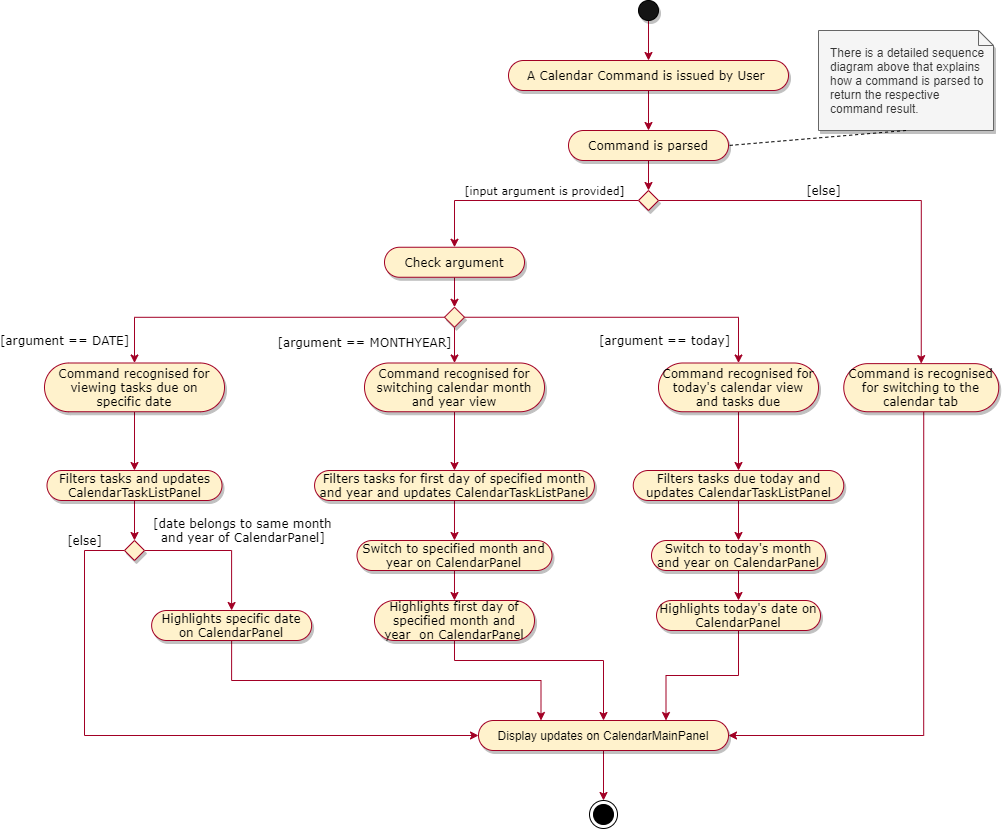

The diagram above was exported from draw.io. Its source (the exported page's mxGraphModel, read from the mxfile embedded in the PNG):
<mxGraphModel dx="1833" dy="636" grid="1" gridSize="10" guides="1" tooltips="1" connect="1" arrows="1" fold="1" page="1" pageScale="1" pageWidth="827" pageHeight="1169" math="0" shadow="0">
  <root>
    <mxCell id="0" />
    <mxCell id="1" parent="0" />
    <mxCell id="-Fa6i20INTZBDvl07Vsu-55" value="" style="edgeStyle=orthogonalEdgeStyle;rounded=0;orthogonalLoop=1;jettySize=auto;html=1;startArrow=none;startFill=0;endArrow=classic;endFill=1;strokeColor=#A20025;" parent="1" source="-Fa6i20INTZBDvl07Vsu-1" target="-Fa6i20INTZBDvl07Vsu-51" edge="1">
      <mxGeometry relative="1" as="geometry" />
    </mxCell>
    <mxCell id="-Fa6i20INTZBDvl07Vsu-1" value="" style="ellipse;whiteSpace=wrap;html=1;aspect=fixed;fillColor=#141414;shadow=1;" parent="1" vertex="1">
      <mxGeometry x="404" y="20" width="20" height="20" as="geometry" />
    </mxCell>
    <mxCell id="-Fa6i20INTZBDvl07Vsu-62" value="" style="edgeStyle=orthogonalEdgeStyle;rounded=0;orthogonalLoop=1;jettySize=auto;html=1;startArrow=none;startFill=0;endArrow=classic;endFill=1;strokeColor=#A20025;fontFamily=Verdana;" parent="1" source="-Fa6i20INTZBDvl07Vsu-7" target="-Fa6i20INTZBDvl07Vsu-15" edge="1">
      <mxGeometry relative="1" as="geometry" />
    </mxCell>
    <mxCell id="-Fa6i20INTZBDvl07Vsu-7" value="&lt;font face=&quot;Verdana&quot;&gt;Command is parsed&lt;/font&gt;" style="whiteSpace=wrap;html=1;rounded=1;arcSize=50;align=center;verticalAlign=middle;strokeWidth=1;autosize=1;spacing=4;treeFolding=1;treeMoving=1;newEdgeStyle={&quot;edgeStyle&quot;:&quot;entityRelationEdgeStyle&quot;,&quot;startArrow&quot;:&quot;none&quot;,&quot;endArrow&quot;:&quot;none&quot;,&quot;segment&quot;:10,&quot;curved&quot;:1};shadow=1;fillColor=#fff2cc;strokeColor=#A20025;" parent="1" vertex="1">
      <mxGeometry x="334" y="150" width="160" height="30" as="geometry" />
    </mxCell>
    <mxCell id="-Fa6i20INTZBDvl07Vsu-68" value="[input argument is provided]" style="edgeStyle=orthogonalEdgeStyle;rounded=0;orthogonalLoop=1;jettySize=auto;html=1;startArrow=none;startFill=0;endArrow=classic;endFill=1;strokeColor=#A20025;fontFamily=Verdana;" parent="1" source="-Fa6i20INTZBDvl07Vsu-15" target="-Fa6i20INTZBDvl07Vsu-57" edge="1">
      <mxGeometry x="-0.1853" y="-10" relative="1" as="geometry">
        <mxPoint as="offset" />
      </mxGeometry>
    </mxCell>
    <mxCell id="-Fa6i20INTZBDvl07Vsu-87" value="[else]" style="edgeStyle=orthogonalEdgeStyle;rounded=0;orthogonalLoop=1;jettySize=auto;html=1;exitX=1;exitY=0.5;exitDx=0;exitDy=0;entryX=0.5;entryY=0;entryDx=0;entryDy=0;startArrow=none;startFill=0;endArrow=classic;endFill=1;strokeColor=#A20025;fontFamily=Verdana;labelBackgroundColor=none;fontSize=12;" parent="1" source="-Fa6i20INTZBDvl07Vsu-15" target="-Fa6i20INTZBDvl07Vsu-85" edge="1">
      <mxGeometry x="-0.2244" y="10" relative="1" as="geometry">
        <mxPoint as="offset" />
      </mxGeometry>
    </mxCell>
    <mxCell id="-Fa6i20INTZBDvl07Vsu-15" value="" style="rhombus;whiteSpace=wrap;html=1;shadow=1;strokeColor=#A20025;fillColor=#fff2cc;" parent="1" vertex="1">
      <mxGeometry x="404" y="210" width="20" height="20" as="geometry" />
    </mxCell>
    <mxCell id="-Fa6i20INTZBDvl07Vsu-30" value="There is a detailed sequence diagram above that explains how a command is parsed to return the respective command result." style="shape=note;size=15;align=left;spacingLeft=10;html=1;whiteSpace=wrap;shadow=1;fillColor=#f5f5f5;strokeColor=#666666;fontColor=#333333;" parent="1" vertex="1">
      <mxGeometry x="584" y="50" width="175" height="100" as="geometry" />
    </mxCell>
    <mxCell id="-Fa6i20INTZBDvl07Vsu-31" value="" style="edgeStyle=none;endArrow=none;dashed=1;html=1;entryX=1;entryY=0.5;entryDx=0;entryDy=0;exitX=0.5;exitY=1;exitDx=0;exitDy=0;exitPerimeter=0;" parent="1" source="-Fa6i20INTZBDvl07Vsu-30" target="-Fa6i20INTZBDvl07Vsu-7" edge="1">
      <mxGeometry x="1" relative="1" as="geometry">
        <mxPoint x="105" y="147" as="targetPoint" />
        <mxPoint x="191.04999999999995" y="239.5" as="sourcePoint" />
      </mxGeometry>
    </mxCell>
    <mxCell id="-Fa6i20INTZBDvl07Vsu-54" value="" style="edgeStyle=orthogonalEdgeStyle;rounded=0;orthogonalLoop=1;jettySize=auto;html=1;startArrow=none;startFill=0;endArrow=classic;endFill=1;strokeColor=#A20025;" parent="1" source="-Fa6i20INTZBDvl07Vsu-51" target="-Fa6i20INTZBDvl07Vsu-7" edge="1">
      <mxGeometry relative="1" as="geometry" />
    </mxCell>
    <mxCell id="-Fa6i20INTZBDvl07Vsu-51" value="A Calendar Command is issued by User " style="whiteSpace=wrap;rounded=1;arcSize=50;align=center;verticalAlign=middle;strokeWidth=1;autosize=1;spacing=4;treeFolding=1;treeMoving=1;newEdgeStyle={&quot;edgeStyle&quot;:&quot;entityRelationEdgeStyle&quot;,&quot;startArrow&quot;:&quot;none&quot;,&quot;endArrow&quot;:&quot;none&quot;,&quot;segment&quot;:10,&quot;curved&quot;:1};shadow=1;fillColor=#fff2cc;strokeColor=#A20025;horizontal=1;fontFamily=Verdana;" parent="1" vertex="1">
      <mxGeometry x="274" y="80" width="280" height="30" as="geometry" />
    </mxCell>
    <mxCell id="h2kCUZ5ImrMMt9wqPTXa-8" style="edgeStyle=orthogonalEdgeStyle;rounded=0;orthogonalLoop=1;jettySize=auto;html=1;exitX=0.5;exitY=1;exitDx=0;exitDy=0;entryX=0.5;entryY=0;entryDx=0;entryDy=0;labelBackgroundColor=none;fontSize=12;strokeColor=#A20025;" parent="1" source="-Fa6i20INTZBDvl07Vsu-57" target="h2kCUZ5ImrMMt9wqPTXa-7" edge="1">
      <mxGeometry relative="1" as="geometry" />
    </mxCell>
    <mxCell id="-Fa6i20INTZBDvl07Vsu-57" value="Check argument" style="whiteSpace=wrap;html=1;rounded=1;arcSize=50;align=center;verticalAlign=middle;strokeWidth=1;autosize=1;spacing=4;treeFolding=1;treeMoving=1;newEdgeStyle={&quot;edgeStyle&quot;:&quot;entityRelationEdgeStyle&quot;,&quot;startArrow&quot;:&quot;none&quot;,&quot;endArrow&quot;:&quot;none&quot;,&quot;segment&quot;:10,&quot;curved&quot;:1};shadow=1;fillColor=#fff2cc;strokeColor=#A20025;fontFamily=Verdana;" parent="1" vertex="1">
      <mxGeometry x="150" y="266.75" width="140" height="30" as="geometry" />
    </mxCell>
    <mxCell id="-Fa6i20INTZBDvl07Vsu-103" value="" style="edgeStyle=orthogonalEdgeStyle;rounded=0;orthogonalLoop=1;jettySize=auto;html=1;startArrow=none;startFill=0;endArrow=classic;endFill=1;strokeColor=#A20025;fontFamily=Verdana;entryX=1;entryY=0.5;entryDx=0;entryDy=0;exitX=0.516;exitY=1;exitDx=0;exitDy=0;exitPerimeter=0;" parent="1" source="-Fa6i20INTZBDvl07Vsu-85" target="-Fa6i20INTZBDvl07Vsu-126" edge="1">
      <mxGeometry relative="1" as="geometry">
        <mxPoint x="599" y="410" as="targetPoint" />
        <Array as="points">
          <mxPoint x="689" y="755" />
        </Array>
      </mxGeometry>
    </mxCell>
    <mxCell id="-Fa6i20INTZBDvl07Vsu-85" value="&lt;font face=&quot;Verdana&quot;&gt;Command is recognised for switching to the calendar tab&lt;/font&gt;" style="whiteSpace=wrap;html=1;rounded=1;arcSize=50;align=center;verticalAlign=middle;strokeWidth=1;autosize=1;spacing=4;treeFolding=1;treeMoving=1;newEdgeStyle={&quot;edgeStyle&quot;:&quot;entityRelationEdgeStyle&quot;,&quot;startArrow&quot;:&quot;none&quot;,&quot;endArrow&quot;:&quot;none&quot;,&quot;segment&quot;:10,&quot;curved&quot;:1};shadow=1;fillColor=#fff2cc;strokeColor=#A20025;" parent="1" vertex="1">
      <mxGeometry x="609.25" y="383.13" width="155" height="48.12" as="geometry" />
    </mxCell>
    <mxCell id="-Fa6i20INTZBDvl07Vsu-138" value="" style="edgeStyle=orthogonalEdgeStyle;rounded=0;orthogonalLoop=1;jettySize=auto;html=1;startArrow=none;startFill=0;endArrow=classic;endFill=1;strokeColor=#A20025;fontFamily=Verdana;" parent="1" source="-Fa6i20INTZBDvl07Vsu-126" edge="1">
      <mxGeometry relative="1" as="geometry">
        <mxPoint x="369" y="820" as="targetPoint" />
      </mxGeometry>
    </mxCell>
    <mxCell id="-Fa6i20INTZBDvl07Vsu-126" value="Display updates on CalendarMainPanel" style="whiteSpace=wrap;html=1;rounded=1;arcSize=50;align=center;verticalAlign=middle;strokeWidth=1;autosize=1;spacing=4;treeFolding=1;treeMoving=1;newEdgeStyle={&quot;edgeStyle&quot;:&quot;entityRelationEdgeStyle&quot;,&quot;startArrow&quot;:&quot;none&quot;,&quot;endArrow&quot;:&quot;none&quot;,&quot;segment&quot;:10,&quot;curved&quot;:1};shadow=1;fillColor=#fff2cc;strokeColor=#A20025;" parent="1" vertex="1">
      <mxGeometry x="244" y="740" width="250" height="30" as="geometry" />
    </mxCell>
    <mxCell id="h2kCUZ5ImrMMt9wqPTXa-13" value="&lt;font face=&quot;Verdana&quot;&gt;[argument == DATE]&lt;/font&gt;" style="edgeStyle=orthogonalEdgeStyle;rounded=0;orthogonalLoop=1;jettySize=auto;html=1;exitX=0;exitY=0.5;exitDx=0;exitDy=0;entryX=0.5;entryY=0;entryDx=0;entryDy=0;labelBackgroundColor=none;strokeColor=#A20025;fontSize=12;" parent="1" source="h2kCUZ5ImrMMt9wqPTXa-7" target="h2kCUZ5ImrMMt9wqPTXa-10" edge="1">
      <mxGeometry x="0.8735" y="-70" relative="1" as="geometry">
        <mxPoint as="offset" />
      </mxGeometry>
    </mxCell>
    <mxCell id="h2kCUZ5ImrMMt9wqPTXa-14" value="&lt;font face=&quot;Verdana&quot;&gt;[argument == MONTHYEAR]&lt;/font&gt;" style="edgeStyle=orthogonalEdgeStyle;rounded=0;orthogonalLoop=1;jettySize=auto;html=1;exitX=0.5;exitY=1;exitDx=0;exitDy=0;labelBackgroundColor=none;strokeColor=#A20025;fontSize=12;" parent="1" source="h2kCUZ5ImrMMt9wqPTXa-7" target="h2kCUZ5ImrMMt9wqPTXa-11" edge="1">
      <mxGeometry x="0.0981" y="-90" relative="1" as="geometry">
        <mxPoint as="offset" />
      </mxGeometry>
    </mxCell>
    <mxCell id="h2kCUZ5ImrMMt9wqPTXa-37" value="&lt;font face=&quot;Verdana&quot;&gt;[argument == today]&lt;/font&gt;" style="edgeStyle=orthogonalEdgeStyle;rounded=0;orthogonalLoop=1;jettySize=auto;html=1;exitX=1;exitY=0.5;exitDx=0;exitDy=0;entryX=0.5;entryY=0;entryDx=0;entryDy=0;labelBackgroundColor=none;strokeColor=#A20025;fontSize=12;" parent="1" source="h2kCUZ5ImrMMt9wqPTXa-7" target="h2kCUZ5ImrMMt9wqPTXa-36" edge="1">
      <mxGeometry x="0.8592" y="-74" relative="1" as="geometry">
        <mxPoint as="offset" />
      </mxGeometry>
    </mxCell>
    <mxCell id="h2kCUZ5ImrMMt9wqPTXa-7" value="" style="rhombus;whiteSpace=wrap;html=1;shadow=1;strokeColor=#A20025;fillColor=#fff2cc;" parent="1" vertex="1">
      <mxGeometry x="210" y="326.75" width="20" height="20" as="geometry" />
    </mxCell>
    <mxCell id="h2kCUZ5ImrMMt9wqPTXa-25" style="edgeStyle=orthogonalEdgeStyle;rounded=0;orthogonalLoop=1;jettySize=auto;html=1;exitX=0.5;exitY=1;exitDx=0;exitDy=0;entryX=0.5;entryY=0;entryDx=0;entryDy=0;labelBackgroundColor=none;strokeColor=#A20025;fontSize=12;" parent="1" source="h2kCUZ5ImrMMt9wqPTXa-10" target="h2kCUZ5ImrMMt9wqPTXa-22" edge="1">
      <mxGeometry relative="1" as="geometry" />
    </mxCell>
    <mxCell id="h2kCUZ5ImrMMt9wqPTXa-10" value="Command recognised for viewing tasks due on specific date" style="whiteSpace=wrap;html=1;rounded=1;arcSize=50;align=center;verticalAlign=middle;strokeWidth=1;autosize=1;spacing=4;treeFolding=1;treeMoving=1;newEdgeStyle={&quot;edgeStyle&quot;:&quot;entityRelationEdgeStyle&quot;,&quot;startArrow&quot;:&quot;none&quot;,&quot;endArrow&quot;:&quot;none&quot;,&quot;segment&quot;:10,&quot;curved&quot;:1};shadow=1;fillColor=#fff2cc;strokeColor=#A20025;fontFamily=Verdana;" parent="1" vertex="1">
      <mxGeometry x="-190" y="382.5" width="180" height="48.75" as="geometry" />
    </mxCell>
    <mxCell id="h2kCUZ5ImrMMt9wqPTXa-32" style="edgeStyle=orthogonalEdgeStyle;rounded=0;orthogonalLoop=1;jettySize=auto;html=1;exitX=0.5;exitY=1;exitDx=0;exitDy=0;entryX=0.5;entryY=0;entryDx=0;entryDy=0;labelBackgroundColor=none;strokeColor=#A20025;fontSize=12;" parent="1" source="h2kCUZ5ImrMMt9wqPTXa-11" target="h2kCUZ5ImrMMt9wqPTXa-31" edge="1">
      <mxGeometry relative="1" as="geometry" />
    </mxCell>
    <mxCell id="h2kCUZ5ImrMMt9wqPTXa-11" value="Command recognised for switching calendar month and year view" style="whiteSpace=wrap;html=1;rounded=1;arcSize=50;align=center;verticalAlign=middle;strokeWidth=1;autosize=1;spacing=4;treeFolding=1;treeMoving=1;newEdgeStyle={&quot;edgeStyle&quot;:&quot;entityRelationEdgeStyle&quot;,&quot;startArrow&quot;:&quot;none&quot;,&quot;endArrow&quot;:&quot;none&quot;,&quot;segment&quot;:10,&quot;curved&quot;:1};shadow=1;fillColor=#fff2cc;strokeColor=#A20025;fontFamily=Verdana;" parent="1" vertex="1">
      <mxGeometry x="130" y="382.5" width="180" height="48.75" as="geometry" />
    </mxCell>
    <mxCell id="h2kCUZ5ImrMMt9wqPTXa-26" style="edgeStyle=orthogonalEdgeStyle;rounded=0;orthogonalLoop=1;jettySize=auto;html=1;exitX=0.5;exitY=1;exitDx=0;exitDy=0;entryX=0.5;entryY=0;entryDx=0;entryDy=0;labelBackgroundColor=none;strokeColor=#A20025;fontSize=12;" parent="1" source="h2kCUZ5ImrMMt9wqPTXa-22" target="h2kCUZ5ImrMMt9wqPTXa-24" edge="1">
      <mxGeometry relative="1" as="geometry" />
    </mxCell>
    <mxCell id="h2kCUZ5ImrMMt9wqPTXa-22" value="Filters tasks and updates CalendarTaskListPanel" style="whiteSpace=wrap;html=1;rounded=1;arcSize=50;align=center;verticalAlign=middle;strokeWidth=1;autosize=1;spacing=4;treeFolding=1;treeMoving=1;newEdgeStyle={&quot;edgeStyle&quot;:&quot;entityRelationEdgeStyle&quot;,&quot;startArrow&quot;:&quot;none&quot;,&quot;endArrow&quot;:&quot;none&quot;,&quot;segment&quot;:10,&quot;curved&quot;:1};shadow=1;fillColor=#fff2cc;strokeColor=#A20025;fontFamily=Verdana;" parent="1" vertex="1">
      <mxGeometry x="-187.5" y="490" width="175" height="30" as="geometry" />
    </mxCell>
    <mxCell id="h2kCUZ5ImrMMt9wqPTXa-40" style="edgeStyle=orthogonalEdgeStyle;rounded=0;orthogonalLoop=1;jettySize=auto;html=1;exitX=0.5;exitY=1;exitDx=0;exitDy=0;entryX=0.25;entryY=0;entryDx=0;entryDy=0;labelBackgroundColor=none;strokeColor=#A20025;fontSize=12;" parent="1" source="h2kCUZ5ImrMMt9wqPTXa-23" target="-Fa6i20INTZBDvl07Vsu-126" edge="1">
      <mxGeometry relative="1" as="geometry" />
    </mxCell>
    <mxCell id="h2kCUZ5ImrMMt9wqPTXa-23" value="Highlights specific date on CalendarPanel" style="whiteSpace=wrap;html=1;rounded=1;arcSize=50;align=center;verticalAlign=middle;strokeWidth=1;autosize=1;spacing=4;treeFolding=1;treeMoving=1;newEdgeStyle={&quot;edgeStyle&quot;:&quot;entityRelationEdgeStyle&quot;,&quot;startArrow&quot;:&quot;none&quot;,&quot;endArrow&quot;:&quot;none&quot;,&quot;segment&quot;:10,&quot;curved&quot;:1};shadow=1;fillColor=#fff2cc;strokeColor=#A20025;fontFamily=Verdana;" parent="1" vertex="1">
      <mxGeometry x="-82.87" y="630" width="160" height="30" as="geometry" />
    </mxCell>
    <mxCell id="h2kCUZ5ImrMMt9wqPTXa-29" value="&lt;font face=&quot;Verdana&quot;&gt;[date belongs to same month &lt;br&gt;and year of CalendarPanel]&lt;/font&gt;&amp;nbsp;" style="edgeStyle=orthogonalEdgeStyle;rounded=0;orthogonalLoop=1;jettySize=auto;html=1;exitX=1;exitY=0.5;exitDx=0;exitDy=0;labelBackgroundColor=none;strokeColor=#A20025;fontSize=12;" parent="1" source="h2kCUZ5ImrMMt9wqPTXa-24" target="h2kCUZ5ImrMMt9wqPTXa-23" edge="1">
      <mxGeometry x="0.1842" y="24" relative="1" as="geometry">
        <mxPoint x="-11" y="-20" as="offset" />
      </mxGeometry>
    </mxCell>
    <mxCell id="h2kCUZ5ImrMMt9wqPTXa-30" value="&lt;font face=&quot;Verdana&quot;&gt;[else]&lt;/font&gt;" style="edgeStyle=orthogonalEdgeStyle;rounded=0;orthogonalLoop=1;jettySize=auto;html=1;exitX=0;exitY=0.5;exitDx=0;exitDy=0;entryX=0;entryY=0.5;entryDx=0;entryDy=0;labelBackgroundColor=none;strokeColor=#A20025;fontSize=12;" parent="1" source="h2kCUZ5ImrMMt9wqPTXa-24" target="-Fa6i20INTZBDvl07Vsu-126" edge="1">
      <mxGeometry x="-0.8708" y="-10" relative="1" as="geometry">
        <Array as="points">
          <mxPoint x="-150" y="570" />
          <mxPoint x="-150" y="755" />
        </Array>
        <mxPoint x="10" y="-10" as="offset" />
      </mxGeometry>
    </mxCell>
    <mxCell id="h2kCUZ5ImrMMt9wqPTXa-24" value="" style="rhombus;whiteSpace=wrap;html=1;shadow=1;strokeColor=#A20025;fillColor=#fff2cc;" parent="1" vertex="1">
      <mxGeometry x="-110" y="560" width="20" height="20" as="geometry" />
    </mxCell>
    <mxCell id="h2kCUZ5ImrMMt9wqPTXa-42" style="edgeStyle=orthogonalEdgeStyle;rounded=0;orthogonalLoop=1;jettySize=auto;html=1;exitX=0.5;exitY=1;exitDx=0;exitDy=0;entryX=0.5;entryY=0;entryDx=0;entryDy=0;labelBackgroundColor=none;strokeColor=#A20025;fontSize=12;" parent="1" source="h2kCUZ5ImrMMt9wqPTXa-31" target="h2kCUZ5ImrMMt9wqPTXa-41" edge="1">
      <mxGeometry relative="1" as="geometry" />
    </mxCell>
    <mxCell id="h2kCUZ5ImrMMt9wqPTXa-31" value="Filters tasks for first day of specified month and year and updates CalendarTaskListPanel" style="whiteSpace=wrap;html=1;rounded=1;arcSize=50;align=center;verticalAlign=middle;strokeWidth=1;autosize=1;spacing=4;treeFolding=1;treeMoving=1;newEdgeStyle={&quot;edgeStyle&quot;:&quot;entityRelationEdgeStyle&quot;,&quot;startArrow&quot;:&quot;none&quot;,&quot;endArrow&quot;:&quot;none&quot;,&quot;segment&quot;:10,&quot;curved&quot;:1};shadow=1;fillColor=#fff2cc;strokeColor=#A20025;fontFamily=Verdana;" parent="1" vertex="1">
      <mxGeometry x="80.06" y="490" width="279.87" height="30" as="geometry" />
    </mxCell>
    <mxCell id="h2kCUZ5ImrMMt9wqPTXa-39" style="edgeStyle=orthogonalEdgeStyle;rounded=0;orthogonalLoop=1;jettySize=auto;html=1;exitX=0.5;exitY=1;exitDx=0;exitDy=0;entryX=0.5;entryY=0;entryDx=0;entryDy=0;labelBackgroundColor=none;strokeColor=#A20025;fontSize=12;" parent="1" source="h2kCUZ5ImrMMt9wqPTXa-36" target="h2kCUZ5ImrMMt9wqPTXa-38" edge="1">
      <mxGeometry relative="1" as="geometry" />
    </mxCell>
    <mxCell id="h2kCUZ5ImrMMt9wqPTXa-36" value="Command recognised for today's calendar view and tasks due" style="whiteSpace=wrap;html=1;rounded=1;arcSize=50;align=center;verticalAlign=middle;strokeWidth=1;autosize=1;spacing=4;treeFolding=1;treeMoving=1;newEdgeStyle={&quot;edgeStyle&quot;:&quot;entityRelationEdgeStyle&quot;,&quot;startArrow&quot;:&quot;none&quot;,&quot;endArrow&quot;:&quot;none&quot;,&quot;segment&quot;:10,&quot;curved&quot;:1};shadow=1;fillColor=#fff2cc;strokeColor=#A20025;fontFamily=Verdana;" parent="1" vertex="1">
      <mxGeometry x="424" y="382.5" width="160" height="48.75" as="geometry" />
    </mxCell>
    <mxCell id="h2kCUZ5ImrMMt9wqPTXa-47" style="edgeStyle=orthogonalEdgeStyle;rounded=0;orthogonalLoop=1;jettySize=auto;html=1;exitX=0.5;exitY=1;exitDx=0;exitDy=0;entryX=0.5;entryY=0;entryDx=0;entryDy=0;labelBackgroundColor=none;strokeColor=#A20025;fontSize=12;" parent="1" source="h2kCUZ5ImrMMt9wqPTXa-38" target="h2kCUZ5ImrMMt9wqPTXa-46" edge="1">
      <mxGeometry relative="1" as="geometry" />
    </mxCell>
    <mxCell id="h2kCUZ5ImrMMt9wqPTXa-38" value="Filters tasks due today and updates CalendarTaskListPanel" style="whiteSpace=wrap;html=1;rounded=1;arcSize=50;align=center;verticalAlign=middle;strokeWidth=1;autosize=1;spacing=4;treeFolding=1;treeMoving=1;newEdgeStyle={&quot;edgeStyle&quot;:&quot;entityRelationEdgeStyle&quot;,&quot;startArrow&quot;:&quot;none&quot;,&quot;endArrow&quot;:&quot;none&quot;,&quot;segment&quot;:10,&quot;curved&quot;:1};shadow=1;fillColor=#fff2cc;strokeColor=#A20025;fontFamily=Verdana;" parent="1" vertex="1">
      <mxGeometry x="398.75" y="490" width="210.5" height="30" as="geometry" />
    </mxCell>
    <mxCell id="h2kCUZ5ImrMMt9wqPTXa-44" style="edgeStyle=orthogonalEdgeStyle;rounded=0;orthogonalLoop=1;jettySize=auto;html=1;exitX=0.5;exitY=1;exitDx=0;exitDy=0;entryX=0.5;entryY=0;entryDx=0;entryDy=0;labelBackgroundColor=none;strokeColor=#A20025;fontSize=12;" parent="1" source="h2kCUZ5ImrMMt9wqPTXa-41" target="h2kCUZ5ImrMMt9wqPTXa-43" edge="1">
      <mxGeometry relative="1" as="geometry" />
    </mxCell>
    <mxCell id="h2kCUZ5ImrMMt9wqPTXa-41" value="Switch to specified month and year on CalendarPanel" style="whiteSpace=wrap;html=1;rounded=1;arcSize=50;align=center;verticalAlign=middle;strokeWidth=1;autosize=1;spacing=4;treeFolding=1;treeMoving=1;newEdgeStyle={&quot;edgeStyle&quot;:&quot;entityRelationEdgeStyle&quot;,&quot;startArrow&quot;:&quot;none&quot;,&quot;endArrow&quot;:&quot;none&quot;,&quot;segment&quot;:10,&quot;curved&quot;:1};shadow=1;fillColor=#fff2cc;strokeColor=#A20025;fontFamily=Verdana;" parent="1" vertex="1">
      <mxGeometry x="122.5" y="560" width="194.99" height="30" as="geometry" />
    </mxCell>
    <mxCell id="h2kCUZ5ImrMMt9wqPTXa-45" style="edgeStyle=orthogonalEdgeStyle;rounded=0;orthogonalLoop=1;jettySize=auto;html=1;exitX=0.5;exitY=1;exitDx=0;exitDy=0;entryX=0.5;entryY=0;entryDx=0;entryDy=0;labelBackgroundColor=none;strokeColor=#A20025;fontSize=12;" parent="1" source="h2kCUZ5ImrMMt9wqPTXa-43" target="-Fa6i20INTZBDvl07Vsu-126" edge="1">
      <mxGeometry relative="1" as="geometry">
        <Array as="points">
          <mxPoint x="220" y="680" />
          <mxPoint x="369" y="680" />
        </Array>
      </mxGeometry>
    </mxCell>
    <mxCell id="h2kCUZ5ImrMMt9wqPTXa-43" value="Highlights first day of specified month and year&amp;nbsp; on CalendarPanel" style="whiteSpace=wrap;html=1;rounded=1;arcSize=50;align=center;verticalAlign=middle;strokeWidth=1;autosize=1;spacing=4;treeFolding=1;treeMoving=1;newEdgeStyle={&quot;edgeStyle&quot;:&quot;entityRelationEdgeStyle&quot;,&quot;startArrow&quot;:&quot;none&quot;,&quot;endArrow&quot;:&quot;none&quot;,&quot;segment&quot;:10,&quot;curved&quot;:1};shadow=1;fillColor=#fff2cc;strokeColor=#A20025;fontFamily=Verdana;" parent="1" vertex="1">
      <mxGeometry x="139.99" y="620" width="160.01" height="40" as="geometry" />
    </mxCell>
    <mxCell id="h2kCUZ5ImrMMt9wqPTXa-50" style="edgeStyle=orthogonalEdgeStyle;rounded=0;orthogonalLoop=1;jettySize=auto;html=1;exitX=0.5;exitY=1;exitDx=0;exitDy=0;entryX=0.5;entryY=0;entryDx=0;entryDy=0;labelBackgroundColor=none;strokeColor=#A20025;fontSize=12;" parent="1" source="h2kCUZ5ImrMMt9wqPTXa-46" target="h2kCUZ5ImrMMt9wqPTXa-48" edge="1">
      <mxGeometry relative="1" as="geometry" />
    </mxCell>
    <mxCell id="h2kCUZ5ImrMMt9wqPTXa-46" value="Switch to today's month and year on CalendarPanel" style="whiteSpace=wrap;html=1;rounded=1;arcSize=50;align=center;verticalAlign=middle;strokeWidth=1;autosize=1;spacing=4;treeFolding=1;treeMoving=1;newEdgeStyle={&quot;edgeStyle&quot;:&quot;entityRelationEdgeStyle&quot;,&quot;startArrow&quot;:&quot;none&quot;,&quot;endArrow&quot;:&quot;none&quot;,&quot;segment&quot;:10,&quot;curved&quot;:1};shadow=1;fillColor=#fff2cc;strokeColor=#A20025;fontFamily=Verdana;" parent="1" vertex="1">
      <mxGeometry x="417" y="560" width="174" height="30" as="geometry" />
    </mxCell>
    <mxCell id="h2kCUZ5ImrMMt9wqPTXa-51" style="edgeStyle=orthogonalEdgeStyle;rounded=0;orthogonalLoop=1;jettySize=auto;html=1;exitX=0.5;exitY=1;exitDx=0;exitDy=0;entryX=0.75;entryY=0;entryDx=0;entryDy=0;labelBackgroundColor=none;strokeColor=#A20025;fontSize=12;" parent="1" source="h2kCUZ5ImrMMt9wqPTXa-48" target="-Fa6i20INTZBDvl07Vsu-126" edge="1">
      <mxGeometry relative="1" as="geometry" />
    </mxCell>
    <mxCell id="h2kCUZ5ImrMMt9wqPTXa-48" value="Highlights today's date on CalendarPanel" style="whiteSpace=wrap;html=1;rounded=1;arcSize=50;align=center;verticalAlign=middle;strokeWidth=1;autosize=1;spacing=4;treeFolding=1;treeMoving=1;newEdgeStyle={&quot;edgeStyle&quot;:&quot;entityRelationEdgeStyle&quot;,&quot;startArrow&quot;:&quot;none&quot;,&quot;endArrow&quot;:&quot;none&quot;,&quot;segment&quot;:10,&quot;curved&quot;:1};shadow=1;fillColor=#fff2cc;strokeColor=#A20025;fontFamily=Verdana;" parent="1" vertex="1">
      <mxGeometry x="422" y="620" width="164" height="30" as="geometry" />
    </mxCell>
    <mxCell id="liaaUrifu7A90U5thZjH-1" value="" style="ellipse;html=1;shape=endState;fillColor=#000000;strokeColor=#000000;" vertex="1" parent="1">
      <mxGeometry x="355" y="820" width="28" height="28" as="geometry" />
    </mxCell>
  </root>
</mxGraphModel>